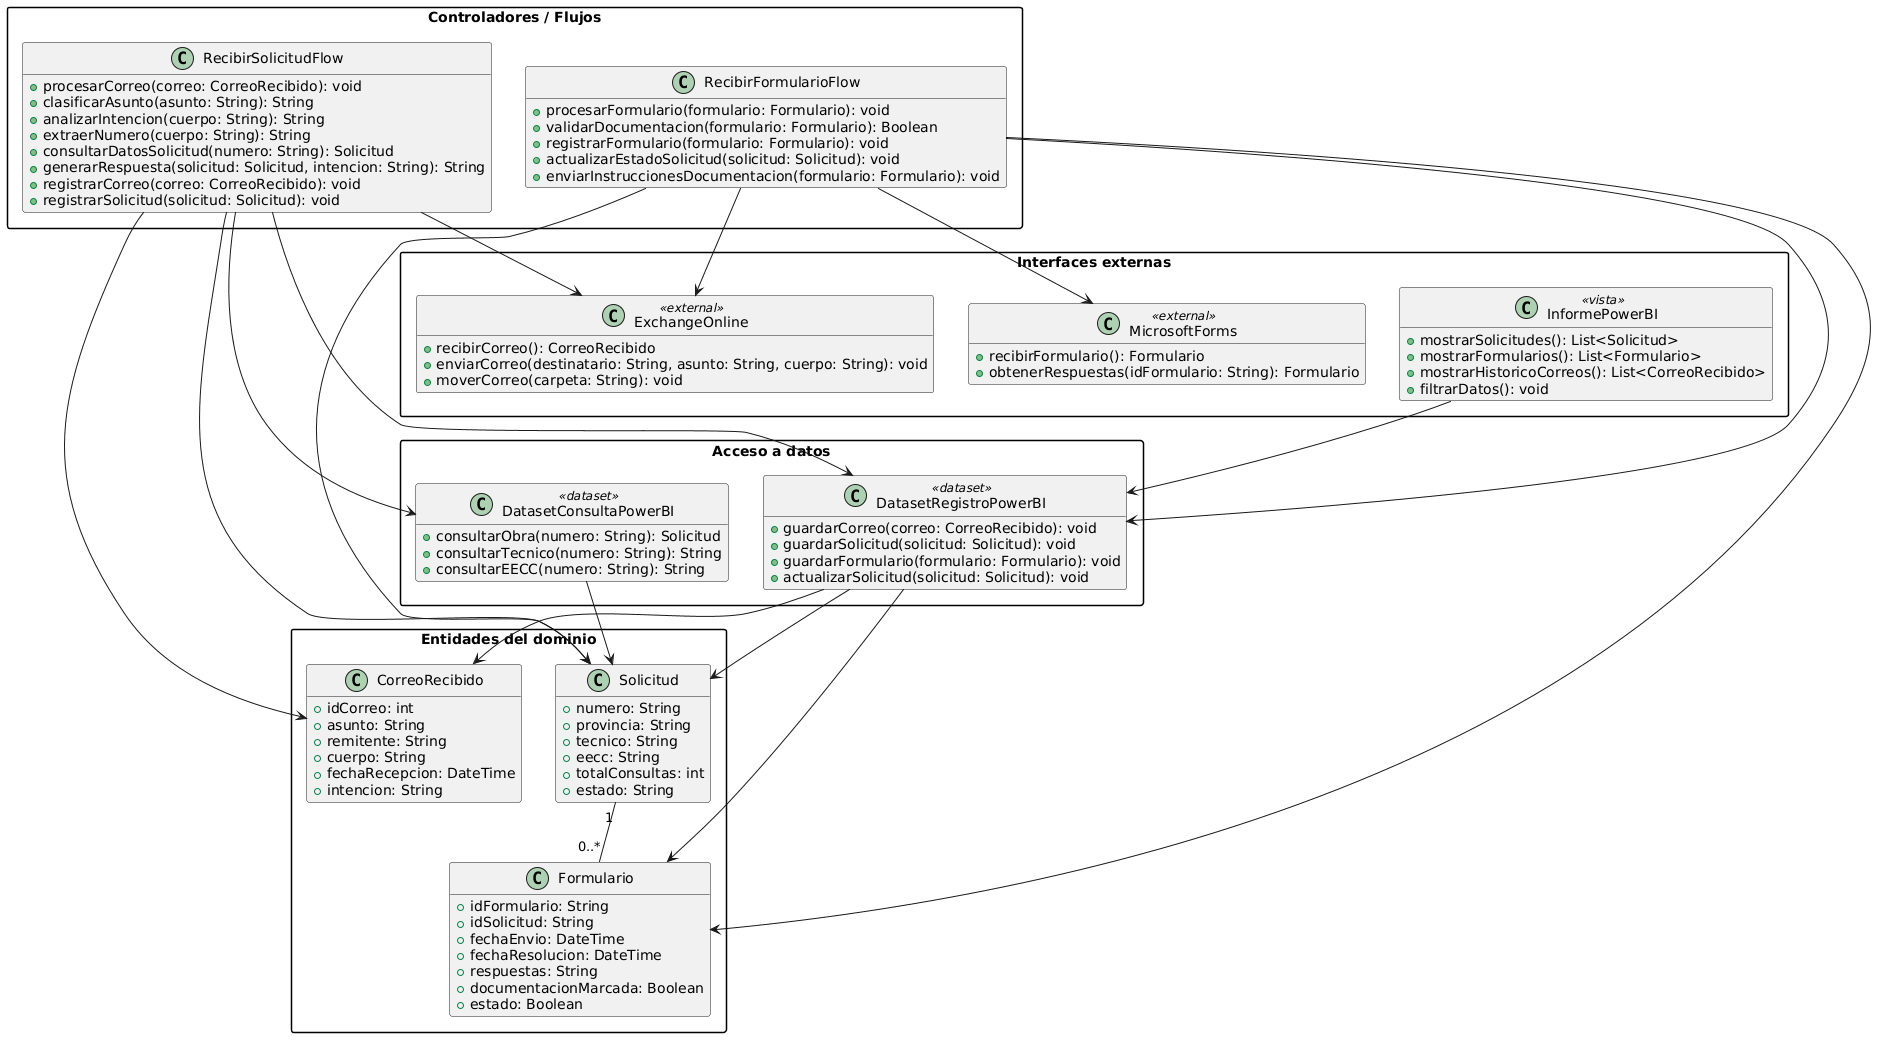

The diagram above was rendered by PlantUML. Its source (embedded in the PNG):
@startuml
top to bottom direction
skinparam packageStyle rectangle
hide empty members

package "Controladores / Flujos" {

  class RecibirSolicitudFlow {
    + procesarCorreo(correo: CorreoRecibido): void
    + clasificarAsunto(asunto: String): String
    + analizarIntencion(cuerpo: String): String
    + extraerNumero(cuerpo: String): String
    + consultarDatosSolicitud(numero: String): Solicitud
    + generarRespuesta(solicitud: Solicitud, intencion: String): String
    + registrarCorreo(correo: CorreoRecibido): void
    + registrarSolicitud(solicitud: Solicitud): void
  }

  class RecibirFormularioFlow {
    + procesarFormulario(formulario: Formulario): void
    + validarDocumentacion(formulario: Formulario): Boolean
    + registrarFormulario(formulario: Formulario): void
    + actualizarEstadoSolicitud(solicitud: Solicitud): void
    + enviarInstruccionesDocumentacion(formulario: Formulario): void
  }
}

package "Entidades del dominio" {

  class CorreoRecibido {
    + idCorreo: int
    + asunto: String
    + remitente: String
    + cuerpo: String
    + fechaRecepcion: DateTime
    + intencion: String
  }

  class Solicitud {
    + numero: String
    + provincia: String
    + tecnico: String
    + eecc: String
    + totalConsultas: int
    + estado: String
  }

  class Formulario {
    + idFormulario: String
    + idSolicitud: String
    + fechaEnvio: DateTime
    + fechaResolucion: DateTime
    + respuestas: String
    + documentacionMarcada: Boolean
    + estado: Boolean
  }
}

package "Acceso a datos" {

  class DatasetConsultaPowerBI <<dataset>> {
    + consultarObra(numero: String): Solicitud
    + consultarTecnico(numero: String): String
    + consultarEECC(numero: String): String
  }

  class DatasetRegistroPowerBI <<dataset>> {
    + guardarCorreo(correo: CorreoRecibido): void
    + guardarSolicitud(solicitud: Solicitud): void
    + guardarFormulario(formulario: Formulario): void
    + actualizarSolicitud(solicitud: Solicitud): void
  }
}

package "Interfaces externas" {

  class ExchangeOnline <<external>> {
    + recibirCorreo(): CorreoRecibido
    + enviarCorreo(destinatario: String, asunto: String, cuerpo: String): void
    + moverCorreo(carpeta: String): void
  }

  class MicrosoftForms <<external>> {
    + recibirFormulario(): Formulario
    + obtenerRespuestas(idFormulario: String): Formulario
  }

  class InformePowerBI <<vista>> {
    + mostrarSolicitudes(): List<Solicitud>
    + mostrarFormularios(): List<Formulario>
    + mostrarHistoricoCorreos(): List<CorreoRecibido>
    + filtrarDatos(): void
  }
}

RecibirSolicitudFlow --> ExchangeOnline
RecibirSolicitudFlow --> DatasetConsultaPowerBI
RecibirSolicitudFlow --> DatasetRegistroPowerBI
RecibirSolicitudFlow --> CorreoRecibido
RecibirSolicitudFlow --> Solicitud

RecibirFormularioFlow --> MicrosoftForms
RecibirFormularioFlow --> ExchangeOnline
RecibirFormularioFlow --> DatasetRegistroPowerBI
RecibirFormularioFlow --> Formulario
RecibirFormularioFlow --> Solicitud

DatasetRegistroPowerBI --> CorreoRecibido
DatasetRegistroPowerBI --> Solicitud
DatasetRegistroPowerBI --> Formulario

DatasetConsultaPowerBI --> Solicitud

Solicitud "1" -- "0..*" Formulario

InformePowerBI --> DatasetRegistroPowerBI
@enduml